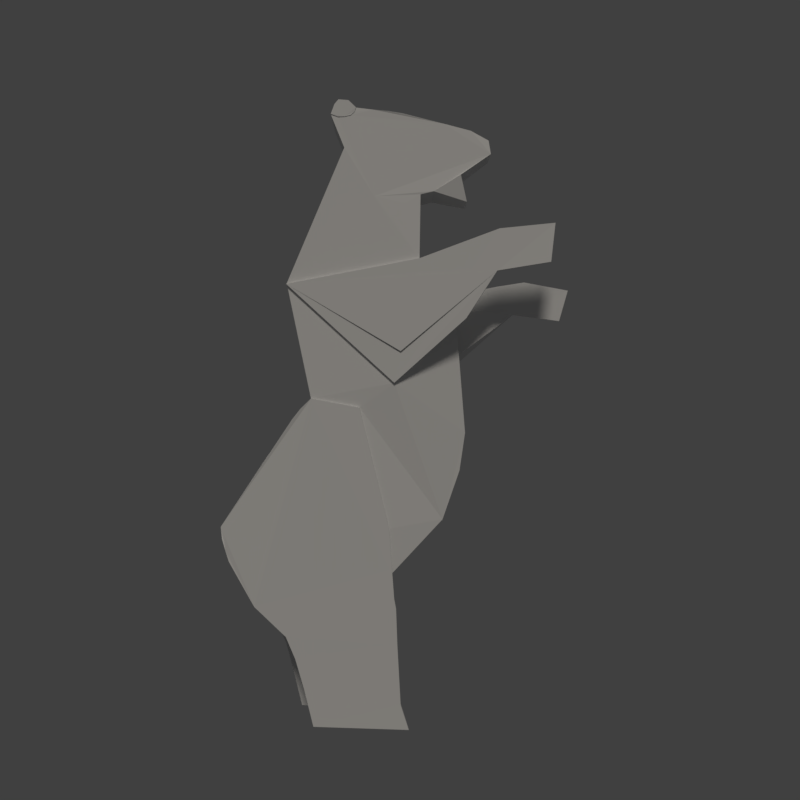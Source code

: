 # Source: bear_ready_laydown.blend  (saved by Blender 2.78.0; exported with 4.5.12 LTS)
import bpy
from mathutils import Matrix  # noqa: F401  (used for matrix-valued properties, if any)

bpy.ops.wm.read_factory_settings(use_empty=True)
scene = bpy.context.scene
scene.name = 'Scene'

# ---- collections
col_collection_2 = bpy.data.collections.new('Collection 2'); scene.collection.children.link(col_collection_2)

# ---- materials (node trees are filled in below, after node groups)
mat_material_001 = bpy.data.materials.new('Material.001')
mat_material_001.alpha_threshold = 0.0
mat_material_001.use_transparent_shadow = False
mat_material_001.roughness = 0.5
mat_material_001.specular_intensity = 0.2014
mat_material = bpy.data.materials.new('Material')
mat_material.alpha_threshold = 0.0
mat_material.use_transparent_shadow = False
mat_material.roughness = 0.5
mat_material.specular_intensity = 1.0

# ---- material node trees

# ---- world
world_world = bpy.data.worlds.new('World'); scene.world = world_world
world_world.color = (0.05088, 0.05088, 0.05088)
world_world.use_sun_shadow = False
world_world.sun_shadow_jitter_overblur = 0.0
world_world.cycles.sampling_method = 'MANUAL'

# ---- cameras
cam_camera = bpy.data.cameras.new('Camera')
cam_camera.clip_end = 100.0
cam_camera.lens = 35.0
cam_camera.sensor_width = 32.0
cam_camera.sensor_height = 18.0
cam_camera.display_size = 2.0
cam_camera.dof.focus_distance = 0.0
cam_camera.dof.aperture_fstop = 128.0
cam_camera.dof.aperture_blades = 6

# ---- lights
light_lamp = bpy.data.lights.new('Lamp', 'SUN')
light_lamp.color = (1.0, 0.9425, 0.855)
light_lamp.transmission_factor = 0.0
light_lamp.cutoff_distance = 30.0
light_lamp.angle = 0.1993
light_lamp.energy = 0.89
light_lamp.shadow_buffer_clip_start = 1.001
light_lamp.shadow_soft_size = 0.1
light_lamp.shadow_cascade_max_distance = 1000.0

# ---- meshes
me_plane_007 = bpy.data.meshes.new('Plane.007')
me_plane_007.from_pydata([(-0.1093, -1.244, 1.065e-08), (0.9813, -0.1405, -0.4591), (-1.947, 0.4568, 0.04645), (1.685, 1.393, -9.997e-05), (0.323, 0.8838, 0.006795), (1.662, 0.6706, -9.997e-05), (2.572, 0.82, 0.01253), (2.65, 1.491, -0.01107), (1.693, 1.395, 0.0557), (-0.9649, 2.781, 0.03049), (0.3424, 2.002, -0.05401), (0.08136, 1.838, -0.01945), (-0.4529, 1.953, 0.01488), (0.5701, 2.058, -0.0673), (1.151, 1.911, -0.2154), (1.04, 2.355, -0.1065), (1.57, 2.742, -0.2209), (1.519, 2.992, -0.6962), (1.199, 3.137, -0.7465), (0.2778, 3.343, -0.8391), (0.01618, 3.397, -0.8819), (-0.2324, 3.423, -0.9046), (-0.5041, 3.451, -0.9443), (-0.7677, 3.482, -0.01609), (-0.8982, 3.503, -0.006508), (-1.069, 3.515, 0.007745), (-1.138, 3.528, 0.01258), (-1.197, 3.355, 0.02298), (-1.534, -1.511, 0.04346), (-1.774, -1.692, -0.4882), (-3.186, -3.784, -0.4905), (-3.151, -3.994, -0.4715), (-3.082, -4.199, -0.4323), (-3.011, -4.37, -0.3663), (-1.965, -5.587, 0.006445), (-1.792, -5.974, 0.008519), (-1.659, -6.471, 0.006445), (-1.491, -7.122, 0.002531), (0.1383, -7.176, 0.002531), (-0.0003935, -6.749, 0.006445), (-0.1747, -4.539, 0.006445), (-0.1993, -3.744, -3.891e-07), (-0.7046, -1.668, -2.26e-07), (0.7305, -3.619, -0.2605), (1.034, -2.776, -0.375), (1.135, -2.116, -0.426), (-0.1093, -1.883, -1.015), (0.9813, -0.7796, -0.5597), (-1.952, 0.4418, -1.043), (0.323, 0.2447, -0.9807), (-1.534, -1.511, -1.034), (-1.774, -1.692, -0.5233), (-0.1766, -4.536, -1.011), (-0.1993, -3.744, -1.015), (-0.7046, -1.668, -1.025), (0.7305, -3.619, -0.7583), (1.034, -2.776, -0.6438), (1.135, -2.116, -0.5928), (-3.186, -3.784, -0.5219), (-3.151, -3.994, -0.5338), (-3.081, -4.199, -0.5896), (-3.011, -4.37, -0.6464), (-2.27, -5.591, -1.016), (-2.097, -5.974, -1.015), (-2.034, -6.202, -1.015), (-1.803, -7.122, -1.011), (-0.1671, -7.176, -1.011), (-0.3091, -6.749, -1.015), (-0.3894, -5.11, -1.015), (1.74, 0.529, -0.993), (2.052, 0.01939, -1.011), (2.9, -0.09414, -1.017), (3.06, 0.4638, -1.016), (-0.9649, 2.781, -1.012), (0.3424, 2.002, -0.9246), (0.5701, 2.055, -0.9238), (1.151, 1.911, -0.8018), (1.041, 2.355, -0.87), (1.57, 2.742, -0.8033), (-0.7659, 3.481, -1.008), (-0.8982, 3.503, -1.029), (-1.069, 3.515, -1.012), (-1.135, 3.529, -1.012), (-1.195, 3.357, -1.012), (-1.953, 0.4403, 0.09918), (-0.1093, -1.244, 0.04915), (1.121, -0.1405, 0.04915), (0.323, 0.8838, 0.06183), (1.652, 0.6744, 0.0557), (2.57, 0.8221, 0.06667), (2.648, 1.493, 0.04307), (-1.527, -1.512, 0.07166), (-1.919, -1.875, -0.4901), (-2.228, -2.342, -0.4901), (-2.411, -2.606, -0.4901), (-3.151, -3.994, -0.4288), (-3.082, -4.199, -0.3896), (-3.011, -4.37, -0.3236), (-1.964, -5.588, 0.04915), (-1.802, -5.968, 0.04707), (-1.654, -6.47, 0.04915), (-1.491, -7.122, 0.05306), (0.1383, -7.176, 0.05306), (-0.0003935, -6.749, 0.04915), (-0.07845, -5.11, 0.04915), (-0.183, -4.444, 0.04915), (-0.1993, -3.744, 0.04915), (-0.7046, -1.668, 0.04915), (-1.527, -1.512, -1.078), (-1.919, -1.875, -0.5228), (-2.228, -2.342, -0.5228), (-2.411, -2.606, -0.5228), (-3.151, -3.994, -0.5777), (-3.081, -4.199, -0.6335), (-3.011, -4.37, -0.6904), (-2.272, -5.588, -1.059), (-2.097, -5.974, -1.059), (-2.03, -6.202, -1.059), (-1.803, -7.122, -1.063), (-0.1671, -7.176, -1.063), (-0.3091, -6.749, -1.059), (-0.3851, -5.11, -1.059), (-0.1861, -4.427, -1.059), (-0.1993, -3.744, -1.059), (-0.7046, -1.668, -1.059), (-1.953, 0.4403, -1.09), (-0.1093, -1.883, -1.049), (2.256, 0.6101, -1.043), (1.739, 0.5292, -1.037), (1.121, -0.7796, -1.049), (0.323, 0.2447, -1.023), (2.049, 0.02014, -1.049), (2.899, -0.09396, -1.061), (3.059, 0.464, -1.06), (-0.9649, 2.781, -1.013), (0.08136, 1.838, -1.013), (-0.4529, 1.953, -1.013), (-0.0005376, -0.704, 0.08406), (-0.7871, 3.41, 0.002314), (-0.8564, 3.346, 0.01159), (-0.963, 3.319, 0.01793), (-1.073, 3.315, 0.02562), (1.535, 2.992, -0.2758), (1.219, 3.142, -0.2074), (0.3048, 3.345, -0.1147), (0.04632, 3.399, -0.07202), (-0.2005, 3.434, -0.04926), (-0.4707, 3.453, -0.03606), (-0.7672, 3.481, 0.004127), (-0.8948, 3.601, 0.0108), (-1.067, 3.611, 0.02118), (-1.132, 3.53, 0.02774), (-1.196, 3.357, 0.0376), (-0.7669, 3.482, -1.054), (-0.7871, 3.41, -0.00769), (-0.8564, 3.346, 0.001582), (-0.963, 3.319, 0.007926), (-1.073, 3.315, 0.01217), (-1.067, 3.612, 0.00857), (-0.8945, 3.603, -0.003964), (-1.138, 3.528, -1.024), (-1.197, 3.355, -1.025), (-0.7871, 3.41, -1.046), (-0.8564, 3.346, -1.037), (-0.963, 3.319, -1.03), (-1.073, 3.315, -1.026), (-0.8948, 3.601, -1.03), (-1.067, 3.611, -1.02), (-0.7871, 3.41, -1.032), (-0.8564, 3.346, -1.023), (-0.963, 3.319, -1.016), (-1.073, 3.315, -1.012), (-0.8945, 3.603, -1.042), (-1.068, 3.613, -1.025), (-0.0006297, -1.341, -1.105), (-0.0006297, -1.341, -1.086), (-0.07636, -5.11, 0.006237), (-0.05698, -5.718, 0.04707), (-0.3715, -5.72, -1.059), (0.2486, -0.1214, -1.08), (2.256, 0.6113, -0.9999), (-0.05907, -5.722, 0.008435), (-0.3757, -5.724, -1.015), (0.2653, 0.5993, 0.07477), (-0.1107, -4.94, 0.04915), (-2.504, -5.075, 0.04689), (-2.511, -5.074, 0.0007985), (-0.1097, -4.938, 0.0063), (-0.421, -4.942, -1.059), (-2.82, -5.07, -1.051), (-2.825, -5.07, -1.014), (-0.4214, -4.941, -1.014), (-1.582, -6.758, 0.05088), (-1.583, -6.759, 0.004663), (0.004819, -6.752, 0.004706), (-1.891, -6.767, -1.061), (-1.892, -6.758, -1.012), (0.7379, 3.24, -0.8013), (0.762, 3.244, -0.1526)], [], [(4, 2, 84, 87), (1, 0, 46, 47), (27, 26, 151, 152), (43, 44, 56, 55), (2, 28, 50, 48), (4, 2, 48, 49), (48, 46, 126, 125), (44, 45, 57, 56), (45, 1, 47, 57), (28, 29, 51, 50), (42, 41, 53, 54), (40, 43, 55, 52), (28, 42, 54, 50), (51, 108, 50), (76, 77, 75), (10, 13, 75, 74), (13, 14, 76, 75), (27, 9, 73, 83), (14, 15, 77, 76), (4, 10, 74, 49), (15, 16, 78, 77), (23, 24, 80, 79), (78, 16, 142, 17), (24, 25, 81, 80), (25, 26, 82, 81), (26, 27, 83, 82), (84, 85, 87), (107, 91, 29, 92, 93, 94, 30, 95, 96, 97, 185, 184, 105, 106), (41, 42, 107, 106), (30, 31, 95), (42, 28, 91, 107), (31, 32, 96, 95), (32, 33, 97, 96), (5, 3, 7, 6), (33, 186, 185, 97), (34, 35, 99, 98), (35, 36, 100, 99), (3, 4, 87, 8), (36, 193, 192, 100), (37, 38, 102, 101), (38, 194, 39, 103, 102), (5, 6, 89, 88), (28, 29, 91), (6, 7, 90, 89), (124, 108, 51, 109, 110, 111, 58, 112, 113, 114, 189, 188, 122, 123), (125, 126, 130), (62, 63, 116, 115), (126, 46, 47, 70, 131, 129), (64, 196, 195, 117, 116, 63), (65, 66, 119, 118), (70, 71, 132, 131), (66, 67, 120, 119), (71, 72, 133, 132), (72, 71, 70, 180), (53, 123, 122, 188, 191, 52), (49, 48, 125, 130), (53, 54, 124, 123), (54, 50, 108, 124), (58, 59, 112), (59, 60, 113, 112), (60, 61, 114, 113), (61, 190, 189, 114), (52, 58, 30, 40), (20, 19, 144, 145), (21, 20, 145, 146), (14, 13, 15), (22, 21, 146, 147), (18, 17, 142, 143), (197, 18, 143, 198), (140, 139, 155, 156), (139, 140, 141, 152, 151, 150, 149, 148, 138), (141, 140, 156, 157), (139, 138, 154, 155), (23, 159, 149, 148), (150, 149, 159, 158), (159, 23, 24, 25, 26, 158), (151, 150, 158, 26), (161, 160, 82, 83), (160, 173, 172, 153, 162, 163, 164, 165, 161), (164, 163, 169, 170), (162, 153, 79, 168), (161, 165, 171, 83), (165, 164, 170, 171), (163, 162, 168, 169), (153, 172, 166, 79), (167, 166, 172, 173), (79, 82, 83, 171, 170, 169, 168), (11, 12, 9, 27, 157, 156, 155, 154, 23, 147, 146, 145, 144, 198, 143, 142, 16, 15, 13, 10), (79, 82, 167, 166), (82, 167, 173, 160), (125, 174, 179), (49, 74, 135, 136, 134, 73, 48), (88, 183, 137), (1, 4, 49, 47), (58, 30, 94, 93, 92, 29, 51, 109, 110, 111), (177, 99, 100, 192, 103), (178, 116, 117, 195, 120), (85, 0, 1, 5, 88, 86), (87, 85, 86, 88, 8), (3, 8, 90, 7), (174, 125, 175), (130, 126, 129, 131, 127, 128), (2, 48, 73, 9), (179, 174, 131), (174, 175, 131), (72, 180, 127, 133), (10, 4, 2, 9, 12, 11), (79, 22, 147, 23), (154, 138, 148, 23), (27, 152, 141, 157), (78, 17, 18, 197, 19, 20, 21, 22, 79, 168, 169, 170, 171, 83, 73, 134, 136, 135, 74, 75, 77), (2, 0, 85, 84), (2, 0, 1, 45, 44, 43, 40, 41, 42, 28), (88, 89, 90, 8), (133, 127, 131, 132), (181, 35, 36, 193, 194, 39), (39, 181, 177, 103), (30, 40, 187, 186, 33, 32, 31), (187, 184, 104, 176), (176, 104, 177, 181), (63, 182, 67, 196, 64), (190, 191, 68, 182, 63, 62), (67, 182, 178, 120), (178, 182, 68, 121), (5, 1, 4, 3), (180, 70, 47, 49, 69), (46, 48, 50, 54, 53, 52, 55, 56, 57, 47), (130, 128, 127, 180, 69, 49), (137, 183, 84), (184, 185, 98, 99, 177, 104), (41, 106, 105, 184, 187, 40), (186, 187, 176, 181, 35, 34), (185, 186, 34, 98), (58, 52, 191, 190, 61, 60, 59), (188, 189, 115, 116, 178, 121), (189, 190, 62, 115), (191, 188, 121, 68), (103, 192, 101, 102), (192, 193, 37, 101), (194, 193, 37, 38), (120, 195, 118, 119), (196, 67, 66, 65), (195, 196, 65, 118), (19, 197, 198, 144)])
me_plane_007.materials.append(mat_material_001)
me_plane_007.materials.append(mat_material)
me_plane_007.use_remesh_preserve_volume = False
me_plane_007.use_remesh_preserve_attributes = False
me_plane_007.use_mirror_vertex_groups = False
me_plane_007.update()
arm_skelett = bpy.data.armatures.new('Skelett')  # bones are not reproduced

# ---- objects
ob_armature = bpy.data.objects.new('Armature', arm_skelett)
ob_plane_005 = bpy.data.objects.new('Plane.005', me_plane_007)
ob_camera = bpy.data.objects.new('Camera', cam_camera)
ob_sun = bpy.data.objects.new('Sun', light_lamp)

# ---- transforms, parenting, visibility, modifiers, constraints
ob_armature.location = (-0.7317, 0.4942, -1.869)
ob_armature.scale = (3.379, 3.379, 3.379)
ob_armature.show_in_front = True
ob_armature.lineart.crease_threshold = 0.0
ob_plane_005.parent = ob_armature
ob_plane_005.matrix_parent_inverse = Matrix(((0.2959, 0.0, 0.0, 0.2165), (0.0, 0.2959, 0.0, -0.1462), (0.0, 0.0, 0.2959, 0.5529), (0.0, 0.0, 0.0, 1.0)))
ob_plane_005.location = (0.01164, 0.0, 1.542)
ob_plane_005.rotation_euler = (1.571, -0.0, 0.0)
ob_plane_005.lineart.crease_threshold = 0.0
_vg = ob_plane_005.vertex_groups.new(name='Rücken')
_vg.add([0, 1, 2, 28, 40, 41, 42, 43, 44, 45, 46, 47, 48, 50, 52, 53, 54, 55, 56, 57], 1.0, 'REPLACE')
_vg = ob_plane_005.vertex_groups.new(name='Hals')
_vg.add([2, 4, 9, 10, 11, 12, 48, 49, 73, 74, 134, 135, 136], 1.0, 'REPLACE')
_vg = ob_plane_005.vertex_groups.new(name='Kopf')
_vg.add([9, 10, 11, 12, 13, 14, 15, 16, 17, 18, 19, 20, 21, 22, 23, 24, 25, 26, 27, 73, 74, 75, 76, 77, 78, 79, 80, 81, 82, 83, 134, 135, 136, 138, 139, 140, 141, 142, 143, 144, 145, 146, 147, 148, 149, 150, 151, 152, 153, 154, 155, 156, 157, 158, 159, 160, 161, 162, 163, 164, 165, 166, 167, 168, 169, 170, 171, 172, 173, 197, 198], 1.0, 'REPLACE')
_vg = ob_plane_005.vertex_groups.new(name='Mund')
_vg.add([14, 76], 1.0, 'REPLACE')
_vg = ob_plane_005.vertex_groups.new(name='Oberarm R')
_vg.add([0, 2, 4, 84, 85, 87, 137, 183], 1.0, 'REPLACE')
_vg = ob_plane_005.vertex_groups.new(name='Unterarm R')
_vg.add([86], 1.0, 'REPLACE')
_vg = ob_plane_005.vertex_groups.new(name='Hand R')
_vg.add([3, 5, 6, 7, 8, 88, 89, 90], 1.0, 'REPLACE')
_vg = ob_plane_005.vertex_groups.new(name='Oberarm L')
_vg.add([46, 48, 49, 125, 126, 130, 174, 175, 179], 1.0, 'REPLACE')
_vg = ob_plane_005.vertex_groups.new(name='Unterarm L')
_vg.add([46, 47, 49, 69, 70, 126, 127, 128, 129, 130, 131, 174, 175, 179, 180], 1.0, 'REPLACE')
_vg = ob_plane_005.vertex_groups.new(name='Hand L')
_vg.add([70, 71, 72, 127, 131, 132, 133, 180], 1.0, 'REPLACE')
_vg = ob_plane_005.vertex_groups.new(name='Rumpf')
_vg.add([30, 40, 52, 58], 1.0, 'REPLACE')
_vg = ob_plane_005.vertex_groups.new(name='Gesäß R')
_vg.add([28, 29, 30, 31, 32, 33, 40, 41, 42, 91, 92, 93, 94, 95, 96, 97, 105, 106, 107, 184, 185, 186, 187], 1.0, 'REPLACE')
_vg = ob_plane_005.vertex_groups.new(name='Oberschenkel R')
_vg.add([34, 35, 98, 99, 104, 176, 177, 181, 184, 185, 186, 187], 1.0, 'REPLACE')
_vg = ob_plane_005.vertex_groups.new(name='Unterschenkel R')
_vg.add([35, 36, 39, 99, 100, 103, 177, 181, 192, 193, 194], 1.0, 'REPLACE')
_vg = ob_plane_005.vertex_groups.new(name='Fuß R')
_vg.add([37, 38, 101, 102], 1.0, 'REPLACE')
_vg = ob_plane_005.vertex_groups.new(name='Gesäß L')
_vg.add([50, 51, 52, 53, 54, 58, 59, 60, 61, 108, 109, 110, 111, 112, 113, 114, 122, 123, 124, 188, 189, 190, 191], 1.0, 'REPLACE')
_vg = ob_plane_005.vertex_groups.new(name='Oberschenkel L')
_vg.add([62, 63, 68, 115, 116, 121, 178, 182, 188, 189, 190, 191], 1.0, 'REPLACE')
_vg = ob_plane_005.vertex_groups.new(name='Unterschenkel L')
_vg.add([63, 64, 67, 116, 117, 120, 178, 182, 195, 196], 1.0, 'REPLACE')
_vg = ob_plane_005.vertex_groups.new(name='Fuß L')
_vg.add([65, 66, 67, 118, 119, 120, 195, 196], 1.0, 'REPLACE')
_m = ob_plane_005.modifiers.new('Armature', 'ARMATURE')
_m = ob_plane_005.modifiers.new('Armature.001', 'ARMATURE')
_m.object = ob_armature
ob_camera.location = (0.0, -15.0, 0.0)
ob_camera.rotation_euler = (1.571, -0.0, 0.0)
ob_camera.lineart.crease_threshold = 0.0
ob_sun.location = (0.0, -13.0, 8.0)
ob_sun.rotation_euler = (0.7854, 0.0, -0.03491)
ob_sun.lineart.crease_threshold = 0.0

# ---- collection membership
col_collection_2.objects.link(ob_armature)
col_collection_2.objects.link(ob_plane_005)
col_collection_2.objects.link(ob_camera)
col_collection_2.objects.link(ob_sun)

# ---- scene / render settings (as saved in the file)
scene.camera = ob_camera
scene.frame_start = 1; scene.frame_end = 85; scene.frame_set(73)
scene.render.engine = 'BLENDER_EEVEE_NEXT'
scene.render.resolution_x = 275
scene.render.resolution_y = 275
scene.render.dither_intensity = 0.0
scene.cycles.use_denoising = False
scene.cycles.samples = 128
scene.cycles.sampling_pattern = 'TABULATED_SOBOL'
scene.cycles.light_sampling_threshold = 0.0
scene.cycles.use_adaptive_sampling = False
scene.cycles.use_light_tree = False
scene.cycles.blur_glossy = 0.0
scene.cycles.sample_clamp_indirect = 0.0
scene.view_settings.view_transform = 'Standard'
bpy.context.view_layer.update()
